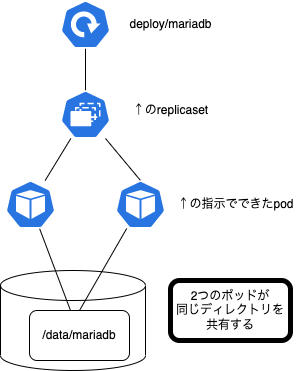

The diagram above was exported from draw.io. Its source (the exported page's mxGraphModel, read from the mxfile embedded in the PNG):
<mxGraphModel dx="597" dy="464" grid="1" gridSize="10" guides="1" tooltips="1" connect="1" arrows="1" fold="1" page="1" pageScale="1" pageWidth="827" pageHeight="1169" math="0" shadow="0">
  <root>
    <mxCell id="0" />
    <mxCell id="1" parent="0" />
    <mxCell id="10" value="" style="shape=cylinder3;whiteSpace=wrap;html=1;boundedLbl=1;backgroundOutline=1;size=15;" parent="1" vertex="1">
      <mxGeometry x="150" y="300" width="145" height="100" as="geometry" />
    </mxCell>
    <mxCell id="2" value="" style="sketch=0;html=1;dashed=0;whitespace=wrap;fillColor=#2875E2;strokeColor=#ffffff;points=[[0.005,0.63,0],[0.1,0.2,0],[0.9,0.2,0],[0.5,0,0],[0.995,0.63,0],[0.72,0.99,0],[0.5,1,0],[0.28,0.99,0]];shape=mxgraph.kubernetes.icon;prIcon=deploy" parent="1" vertex="1">
      <mxGeometry x="210" y="30" width="50" height="48" as="geometry" />
    </mxCell>
    <mxCell id="4" value="" style="edgeStyle=none;html=1;endArrow=none;endFill=0;" parent="1" source="3" target="2" edge="1">
      <mxGeometry relative="1" as="geometry" />
    </mxCell>
    <mxCell id="15" style="edgeStyle=none;html=1;entryX=0.5;entryY=0;entryDx=0;entryDy=0;entryPerimeter=0;endArrow=none;endFill=0;" edge="1" parent="1" source="3" target="14">
      <mxGeometry relative="1" as="geometry" />
    </mxCell>
    <mxCell id="3" value="" style="sketch=0;html=1;dashed=0;whitespace=wrap;fillColor=#2875E2;strokeColor=#ffffff;points=[[0.005,0.63,0],[0.1,0.2,0],[0.9,0.2,0],[0.5,0,0],[0.995,0.63,0],[0.72,0.99,0],[0.5,1,0],[0.28,0.99,0]];shape=mxgraph.kubernetes.icon;prIcon=rs" parent="1" vertex="1">
      <mxGeometry x="210" y="120" width="50" height="48" as="geometry" />
    </mxCell>
    <mxCell id="6" value="" style="edgeStyle=none;html=1;endArrow=none;endFill=0;" parent="1" source="5" target="3" edge="1">
      <mxGeometry relative="1" as="geometry" />
    </mxCell>
    <mxCell id="13" value="" style="edgeStyle=none;html=1;endArrow=none;endFill=0;" parent="1" source="5" edge="1">
      <mxGeometry relative="1" as="geometry">
        <mxPoint x="220" y="340" as="targetPoint" />
      </mxGeometry>
    </mxCell>
    <mxCell id="5" value="" style="sketch=0;html=1;dashed=0;whitespace=wrap;fillColor=#2875E2;strokeColor=#ffffff;points=[[0.005,0.63,0],[0.1,0.2,0],[0.9,0.2,0],[0.5,0,0],[0.995,0.63,0],[0.72,0.99,0],[0.5,1,0],[0.28,0.99,0]];shape=mxgraph.kubernetes.icon;prIcon=pod" parent="1" vertex="1">
      <mxGeometry x="155" y="210" width="50" height="48" as="geometry" />
    </mxCell>
    <mxCell id="7" value="deploy/mariadb" style="text;html=1;align=center;verticalAlign=middle;resizable=0;points=[];autosize=1;strokeColor=none;fillColor=none;" parent="1" vertex="1">
      <mxGeometry x="270" y="44" width="100" height="20" as="geometry" />
    </mxCell>
    <mxCell id="8" value="↑のreplicaset" style="text;html=1;align=center;verticalAlign=middle;resizable=0;points=[];autosize=1;strokeColor=none;fillColor=none;" parent="1" vertex="1">
      <mxGeometry x="275" y="130" width="90" height="20" as="geometry" />
    </mxCell>
    <mxCell id="9" value="↑の指示でできたpod" style="text;html=1;align=center;verticalAlign=middle;resizable=0;points=[];autosize=1;strokeColor=none;fillColor=none;" parent="1" vertex="1">
      <mxGeometry x="320" y="224" width="130" height="20" as="geometry" />
    </mxCell>
    <mxCell id="12" value="/data/mariadb" style="rounded=1;whiteSpace=wrap;html=1;" parent="1" vertex="1">
      <mxGeometry x="179" y="340" width="100" height="50" as="geometry" />
    </mxCell>
    <mxCell id="16" style="edgeStyle=none;html=1;entryX=0.5;entryY=0;entryDx=0;entryDy=0;endArrow=none;endFill=0;" edge="1" parent="1" source="14" target="12">
      <mxGeometry relative="1" as="geometry" />
    </mxCell>
    <mxCell id="14" value="" style="sketch=0;html=1;dashed=0;whitespace=wrap;fillColor=#2875E2;strokeColor=#ffffff;points=[[0.005,0.63,0],[0.1,0.2,0],[0.9,0.2,0],[0.5,0,0],[0.995,0.63,0],[0.72,0.99,0],[0.5,1,0],[0.28,0.99,0]];shape=mxgraph.kubernetes.icon;prIcon=pod" vertex="1" parent="1">
      <mxGeometry x="265" y="210" width="50" height="48" as="geometry" />
    </mxCell>
    <mxCell id="17" value="2つのポッドが&lt;br&gt;同じディレクトリを&lt;br&gt;共有する" style="rounded=1;whiteSpace=wrap;html=1;strokeWidth=5;" vertex="1" parent="1">
      <mxGeometry x="320" y="310" width="120" height="60" as="geometry" />
    </mxCell>
  </root>
</mxGraphModel>